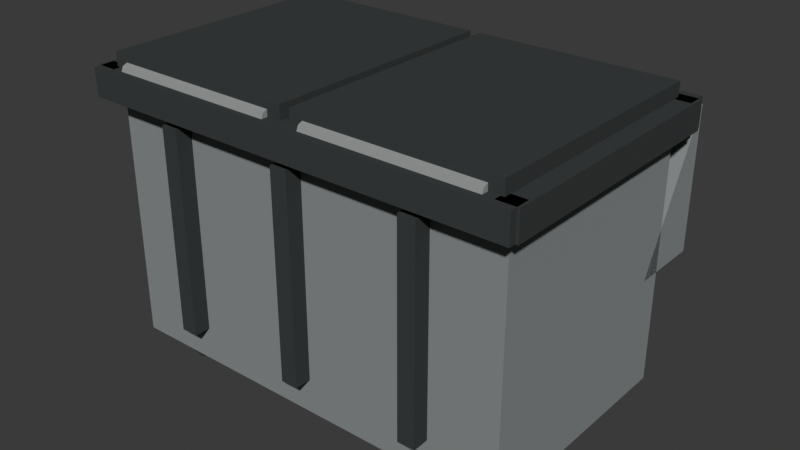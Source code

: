 # Source: dumpster_gray.blend  (saved by Blender 5.2.44; exported with 4.5.12 LTS)
import bpy
from mathutils import Matrix  # noqa: F401  (used for matrix-valued properties, if any)

bpy.ops.wm.read_factory_settings(use_empty=True)
scene = bpy.context.scene
scene.name = 'Scene'

# ---- materials (node trees are filled in below, after node groups)
mat_dark = bpy.data.materials.new('dark')
mat_dark.diffuse_color = (0.055, 0.06, 0.06, 1.0)
mat_dark.roughness = 0.9684
mat_gray = bpy.data.materials.new('gray')
mat_gray.diffuse_color = (0.25, 0.27, 0.27, 1.0)
mat_gray.roughness = 0.9684
mat_metal = bpy.data.materials.new('metal')
mat_metal.diffuse_color = (0.29, 0.31, 0.3, 1.0)
mat_metal.roughness = 0.9684

# ---- material node trees
mat_dark.use_nodes = True; mat_dark.node_tree.nodes.clear()
_N = mat_dark.node_tree.nodes; _L = mat_dark.node_tree.links
n0 = _N.new('ShaderNodeBsdfPrincipled'); n0.name = 'Principled BSDF'; n0.location = (0, 300)
n0.inputs[0].default_value = (0.055, 0.06, 0.06, 1.0)
n0.inputs[2].default_value = 0.9684
n0.inputs[10].default_value = 0.005
n0.inputs[13].default_value = 0.0
n1 = _N.new('ShaderNodeOutputMaterial'); n1.name = 'Material Output'; n1.location = (280, 300)
_L.new(n0.outputs[0], n1.inputs[0])
n1.is_active_output = True
mat_gray.use_nodes = True; mat_gray.node_tree.nodes.clear()
_N = mat_gray.node_tree.nodes; _L = mat_gray.node_tree.links
n0 = _N.new('ShaderNodeBsdfPrincipled'); n0.name = 'Principled BSDF'; n0.location = (0, 300)
n0.inputs[0].default_value = (0.25, 0.27, 0.27, 1.0)
n0.inputs[2].default_value = 0.9684
n0.inputs[10].default_value = 0.005
n0.inputs[13].default_value = 0.0
n1 = _N.new('ShaderNodeOutputMaterial'); n1.name = 'Material Output'; n1.location = (280, 300)
_L.new(n0.outputs[0], n1.inputs[0])
n1.is_active_output = True
mat_metal.use_nodes = True; mat_metal.node_tree.nodes.clear()
_N = mat_metal.node_tree.nodes; _L = mat_metal.node_tree.links
n0 = _N.new('ShaderNodeBsdfPrincipled'); n0.name = 'Principled BSDF'; n0.location = (0, 300)
n0.inputs[0].default_value = (0.29, 0.31, 0.3, 1.0)
n0.inputs[2].default_value = 0.9684
n0.inputs[10].default_value = 0.005
n0.inputs[13].default_value = 0.0
n1 = _N.new('ShaderNodeOutputMaterial'); n1.name = 'Material Output'; n1.location = (280, 300)
_L.new(n0.outputs[0], n1.inputs[0])
n1.is_active_output = True

# ---- world
world_world = bpy.data.worlds.new('World'); scene.world = world_world
world_world.use_nodes = True; world_world.node_tree.nodes.clear()
_N = world_world.node_tree.nodes; _L = world_world.node_tree.links
n0 = _N.new('ShaderNodeBackground'); n0.name = 'Background'; n0.location = (-200, 100)
n0.inputs[0].default_value = (0.05, 0.05, 0.05, 1.0)
n1 = _N.new('ShaderNodeOutputWorld'); n1.name = 'World Output'; n1.location = (200, 100)
_L.new(n0.outputs[0], n1.inputs[0])
n1.is_active_output = True
world_world.color = (0.055, 0.055, 0.055)

# ---- meshes
me_back_rib_1 = bpy.data.meshes.new('back_rib_1')
me_back_rib_1.from_pydata([(-0.8, 0.67, 0.32), (-0.7, 0.67, 0.32), (-0.7, 0.77, 0.32), (-0.8, 0.77, 0.32), (-0.8, 0.67, 1.5), (-0.7, 0.67, 1.5), (-0.7, 0.77, 1.5), (-0.8, 0.77, 1.5)], [], [(0, 3, 2, 1), (4, 5, 6, 7), (0, 1, 5, 4), (1, 2, 6, 5), (2, 3, 7, 6), (3, 0, 4, 7)])
me_back_rib_1.materials.append(mat_dark)
me_back_rib_1.update()
me_back_rib_2 = bpy.data.meshes.new('back_rib_2')
me_back_rib_2.from_pydata([(-0.05, 0.67, 0.32), (0.05, 0.67, 0.32), (0.05, 0.77, 0.32), (-0.05, 0.77, 0.32), (-0.05, 0.67, 1.5), (0.05, 0.67, 1.5), (0.05, 0.77, 1.5), (-0.05, 0.77, 1.5)], [], [(0, 3, 2, 1), (4, 5, 6, 7), (0, 1, 5, 4), (1, 2, 6, 5), (2, 3, 7, 6), (3, 0, 4, 7)])
me_back_rib_2.materials.append(mat_dark)
me_back_rib_2.update()
me_back_rib_3 = bpy.data.meshes.new('back_rib_3')
me_back_rib_3.from_pydata([(0.7, 0.67, 0.32), (0.8, 0.67, 0.32), (0.8, 0.77, 0.32), (0.7, 0.77, 0.32), (0.7, 0.67, 1.5), (0.8, 0.67, 1.5), (0.8, 0.77, 1.5), (0.7, 0.77, 1.5)], [], [(0, 3, 2, 1), (4, 5, 6, 7), (0, 1, 5, 4), (1, 2, 6, 5), (2, 3, 7, 6), (3, 0, 4, 7)])
me_back_rib_3.materials.append(mat_dark)
me_back_rib_3.update()
me_caster_1 = bpy.data.meshes.new('caster_1')
me_caster_1.from_pydata([(-0.82, -0.55, 0.1), (-0.8581, -0.55, 0.1919), (-0.95, -0.55, 0.23), (-1.042, -0.55, 0.1919), (-1.08, -0.55, 0.1), (-1.042, -0.55, 0.00808), (-0.95, -0.55, -0.03), (-0.8581, -0.55, 0.00808), (-0.82, -0.41, 0.1), (-0.8581, -0.41, 0.1919), (-0.95, -0.41, 0.23), (-1.042, -0.41, 0.1919), (-1.08, -0.41, 0.1), (-1.042, -0.41, 0.00808), (-0.95, -0.41, -0.03), (-0.8581, -0.41, 0.00808)], [], [(7, 6, 5, 4, 3, 2, 1, 0), (8, 9, 10, 11, 12, 13, 14, 15), (0, 1, 9, 8), (1, 2, 10, 9), (2, 3, 11, 10), (3, 4, 12, 11), (4, 5, 13, 12), (5, 6, 14, 13), (6, 7, 15, 14), (7, 0, 8, 15)])
me_caster_1.materials.append(mat_dark)
me_caster_1.update()
me_caster_2 = bpy.data.meshes.new('caster_2')
me_caster_2.from_pydata([(1.08, -0.55, 0.1), (1.042, -0.55, 0.1919), (0.95, -0.55, 0.23), (0.8581, -0.55, 0.1919), (0.82, -0.55, 0.1), (0.8581, -0.55, 0.00808), (0.95, -0.55, -0.03), (1.042, -0.55, 0.00808), (1.08, -0.41, 0.1), (1.042, -0.41, 0.1919), (0.95, -0.41, 0.23), (0.8581, -0.41, 0.1919), (0.82, -0.41, 0.1), (0.8581, -0.41, 0.00808), (0.95, -0.41, -0.03), (1.042, -0.41, 0.00808)], [], [(7, 6, 5, 4, 3, 2, 1, 0), (8, 9, 10, 11, 12, 13, 14, 15), (0, 1, 9, 8), (1, 2, 10, 9), (2, 3, 11, 10), (3, 4, 12, 11), (4, 5, 13, 12), (5, 6, 14, 13), (6, 7, 15, 14), (7, 0, 8, 15)])
me_caster_2.materials.append(mat_dark)
me_caster_2.update()
me_caster_3 = bpy.data.meshes.new('caster_3')
me_caster_3.from_pydata([(-0.82, 0.41, 0.1), (-0.8581, 0.41, 0.1919), (-0.95, 0.41, 0.23), (-1.042, 0.41, 0.1919), (-1.08, 0.41, 0.1), (-1.042, 0.41, 0.00808), (-0.95, 0.41, -0.03), (-0.8581, 0.41, 0.00808), (-0.82, 0.55, 0.1), (-0.8581, 0.55, 0.1919), (-0.95, 0.55, 0.23), (-1.042, 0.55, 0.1919), (-1.08, 0.55, 0.1), (-1.042, 0.55, 0.00808), (-0.95, 0.55, -0.03), (-0.8581, 0.55, 0.00808)], [], [(7, 6, 5, 4, 3, 2, 1, 0), (8, 9, 10, 11, 12, 13, 14, 15), (0, 1, 9, 8), (1, 2, 10, 9), (2, 3, 11, 10), (3, 4, 12, 11), (4, 5, 13, 12), (5, 6, 14, 13), (6, 7, 15, 14), (7, 0, 8, 15)])
me_caster_3.materials.append(mat_dark)
me_caster_3.update()
me_caster_4 = bpy.data.meshes.new('caster_4')
me_caster_4.from_pydata([(1.08, 0.41, 0.1), (1.042, 0.41, 0.1919), (0.95, 0.41, 0.23), (0.8581, 0.41, 0.1919), (0.82, 0.41, 0.1), (0.8581, 0.41, 0.00808), (0.95, 0.41, -0.03), (1.042, 0.41, 0.00808), (1.08, 0.55, 0.1), (1.042, 0.55, 0.1919), (0.95, 0.55, 0.23), (0.8581, 0.55, 0.1919), (0.82, 0.55, 0.1), (0.8581, 0.55, 0.00808), (0.95, 0.55, -0.03), (1.042, 0.55, 0.00808)], [], [(7, 6, 5, 4, 3, 2, 1, 0), (8, 9, 10, 11, 12, 13, 14, 15), (0, 1, 9, 8), (1, 2, 10, 9), (2, 3, 11, 10), (3, 4, 12, 11), (4, 5, 13, 12), (5, 6, 14, 13), (6, 7, 15, 14), (7, 0, 8, 15)])
me_caster_4.materials.append(mat_dark)
me_caster_4.update()
me_dumpster_body = bpy.data.meshes.new('dumpster_body')
me_dumpster_body.from_pydata([(-1.2, -0.675, 0.125), (1.2, -0.675, 0.125), (1.2, 0.675, 0.125), (-1.2, 0.675, 0.125), (-1.2, -0.675, 1.575), (1.2, -0.675, 1.575), (1.2, 0.675, 1.575), (-1.2, 0.675, 1.575)], [], [(0, 3, 2, 1), (4, 5, 6, 7), (0, 1, 5, 4), (1, 2, 6, 5), (2, 3, 7, 6), (3, 0, 4, 7)])
me_dumpster_body.materials.append(mat_gray)
me_dumpster_body.update()
me_fork_pocket_1 = bpy.data.meshes.new('fork_pocket_1')
me_fork_pocket_1.from_pydata([(-0.92, -0.97, 0.3), (-0.44, -0.97, 0.3), (-0.44, -0.85, 0.3), (-0.92, -0.85, 0.3), (-0.92, -0.97, 0.56), (-0.44, -0.97, 0.56), (-0.44, -0.85, 0.56), (-0.92, -0.85, 0.56)], [], [(0, 3, 2, 1), (4, 5, 6, 7), (0, 1, 5, 4), (1, 2, 6, 5), (2, 3, 7, 6), (3, 0, 4, 7)])
me_fork_pocket_1.materials.append(mat_dark)
me_fork_pocket_1.update()
me_fork_pocket_2 = bpy.data.meshes.new('fork_pocket_2')
me_fork_pocket_2.from_pydata([(0.44, -0.97, 0.3), (0.92, -0.97, 0.3), (0.92, -0.85, 0.3), (0.44, -0.85, 0.3), (0.44, -0.97, 0.56), (0.92, -0.97, 0.56), (0.92, -0.85, 0.56), (0.44, -0.85, 0.56)], [], [(0, 3, 2, 1), (4, 5, 6, 7), (0, 1, 5, 4), (1, 2, 6, 5), (2, 3, 7, 6), (3, 0, 4, 7)])
me_fork_pocket_2.materials.append(mat_dark)
me_fork_pocket_2.update()
me_front_rib_1 = bpy.data.meshes.new('front_rib_1')
me_front_rib_1.from_pydata([(-0.8, -0.95, 0.32), (-0.7, -0.95, 0.32), (-0.7, -0.83, 0.32), (-0.8, -0.83, 0.32), (-0.8, -0.95, 1.5), (-0.7, -0.95, 1.5), (-0.7, -0.83, 1.5), (-0.8, -0.83, 1.5)], [], [(0, 3, 2, 1), (4, 5, 6, 7), (0, 1, 5, 4), (1, 2, 6, 5), (2, 3, 7, 6), (3, 0, 4, 7)])
me_front_rib_1.materials.append(mat_dark)
me_front_rib_1.update()
me_front_rib_2 = bpy.data.meshes.new('front_rib_2')
me_front_rib_2.from_pydata([(-0.05, -0.95, 0.32), (0.05, -0.95, 0.32), (0.05, -0.83, 0.32), (-0.05, -0.83, 0.32), (-0.05, -0.95, 1.5), (0.05, -0.95, 1.5), (0.05, -0.83, 1.5), (-0.05, -0.83, 1.5)], [], [(0, 3, 2, 1), (4, 5, 6, 7), (0, 1, 5, 4), (1, 2, 6, 5), (2, 3, 7, 6), (3, 0, 4, 7)])
me_front_rib_2.materials.append(mat_dark)
me_front_rib_2.update()
me_front_rib_3 = bpy.data.meshes.new('front_rib_3')
me_front_rib_3.from_pydata([(0.7, -0.95, 0.32), (0.8, -0.95, 0.32), (0.8, -0.83, 0.32), (0.7, -0.83, 0.32), (0.7, -0.95, 1.5), (0.8, -0.95, 1.5), (0.8, -0.83, 1.5), (0.7, -0.83, 1.5)], [], [(0, 3, 2, 1), (4, 5, 6, 7), (0, 1, 5, 4), (1, 2, 6, 5), (2, 3, 7, 6), (3, 0, 4, 7)])
me_front_rib_3.materials.append(mat_dark)
me_front_rib_3.update()
me_front_slope = bpy.data.meshes.new('front_slope')
me_front_slope.from_pydata([(-1.2, -0.97, 0.77), (1.2, -0.97, 0.77), (1.2, -0.55, 0.77), (-1.2, -0.55, 0.77), (-1.2, -0.97, 1.59), (1.2, -0.97, 1.59)], [], [(0, 3, 2, 1), (0, 1, 5, 4), (1, 2, 5), (2, 3, 4, 5), (3, 0, 4)])
me_front_slope.materials.append(mat_gray)
me_front_slope.update()
me_hinge_1 = bpy.data.meshes.new('hinge_1')
me_hinge_1.from_pydata([(-1.11, 0.76, 1.67), (-1.11, 0.7366, 1.727), (-1.11, 0.68, 1.75), (-1.11, 0.6234, 1.727), (-1.11, 0.6, 1.67), (-1.11, 0.6234, 1.613), (-1.11, 0.68, 1.59), (-1.11, 0.7366, 1.613), (-0.11, 0.76, 1.67), (-0.11, 0.7366, 1.727), (-0.11, 0.68, 1.75), (-0.11, 0.6234, 1.727), (-0.11, 0.6, 1.67), (-0.11, 0.6234, 1.613), (-0.11, 0.68, 1.59), (-0.11, 0.7366, 1.613)], [], [(7, 6, 5, 4, 3, 2, 1, 0), (8, 9, 10, 11, 12, 13, 14, 15), (0, 1, 9, 8), (1, 2, 10, 9), (2, 3, 11, 10), (3, 4, 12, 11), (4, 5, 13, 12), (5, 6, 14, 13), (6, 7, 15, 14), (7, 0, 8, 15)])
me_hinge_1.materials.append(mat_metal)
me_hinge_1.update()
me_hinge_2 = bpy.data.meshes.new('hinge_2')
me_hinge_2.from_pydata([(0.11, 0.76, 1.67), (0.11, 0.7366, 1.727), (0.11, 0.68, 1.75), (0.11, 0.6234, 1.727), (0.11, 0.6, 1.67), (0.11, 0.6234, 1.613), (0.11, 0.68, 1.59), (0.11, 0.7366, 1.613), (1.11, 0.76, 1.67), (1.11, 0.7366, 1.727), (1.11, 0.68, 1.75), (1.11, 0.6234, 1.727), (1.11, 0.6, 1.67), (1.11, 0.6234, 1.613), (1.11, 0.68, 1.59), (1.11, 0.7366, 1.613)], [], [(7, 6, 5, 4, 3, 2, 1, 0), (8, 9, 10, 11, 12, 13, 14, 15), (0, 1, 9, 8), (1, 2, 10, 9), (2, 3, 11, 10), (3, 4, 12, 11), (4, 5, 13, 12), (5, 6, 14, 13), (6, 7, 15, 14), (7, 0, 8, 15)])
me_hinge_2.materials.append(mat_metal)
me_hinge_2.update()
me_lid_1 = bpy.data.meshes.new('lid_1')
me_lid_1.from_pydata([(-1.19, -0.71, 1.66), (-0.03, -0.71, 1.66), (-0.03, 0.71, 1.66), (-1.19, 0.71, 1.66), (-1.19, -0.71, 1.78), (-0.03, -0.71, 1.78), (-0.03, 0.71, 1.78), (-1.19, 0.71, 1.78)], [], [(0, 3, 2, 1), (4, 5, 6, 7), (0, 1, 5, 4), (1, 2, 6, 5), (2, 3, 7, 6), (3, 0, 4, 7)])
me_lid_1.materials.append(mat_dark)
me_lid_1.update()
me_lid_2 = bpy.data.meshes.new('lid_2')
me_lid_2.from_pydata([(0.03, -0.71, 1.66), (1.19, -0.71, 1.66), (1.19, 0.71, 1.66), (0.03, 0.71, 1.66), (0.03, -0.71, 1.78), (1.19, -0.71, 1.78), (1.19, 0.71, 1.78), (0.03, 0.71, 1.78)], [], [(0, 3, 2, 1), (4, 5, 6, 7), (0, 1, 5, 4), (1, 2, 6, 5), (2, 3, 7, 6), (3, 0, 4, 7)])
me_lid_2.materials.append(mat_dark)
me_lid_2.update()
me_top_rim_back = bpy.data.meshes.new('top_rim_back')
me_top_rim_back.from_pydata([(-1.275, 0.67, 1.54), (1.275, 0.67, 1.54), (1.275, 0.79, 1.54), (-1.275, 0.79, 1.54), (-1.275, 0.67, 1.7), (1.275, 0.67, 1.7), (1.275, 0.79, 1.7), (-1.275, 0.79, 1.7)], [], [(0, 3, 2, 1), (4, 5, 6, 7), (0, 1, 5, 4), (1, 2, 6, 5), (2, 3, 7, 6), (3, 0, 4, 7)])
me_top_rim_back.materials.append(mat_dark)
me_top_rim_back.update()
me_top_rim_front = bpy.data.meshes.new('top_rim_front')
me_top_rim_front.from_pydata([(-1.275, -0.79, 1.54), (1.275, -0.79, 1.54), (1.275, -0.67, 1.54), (-1.275, -0.67, 1.54), (-1.275, -0.79, 1.7), (1.275, -0.79, 1.7), (1.275, -0.67, 1.7), (-1.275, -0.67, 1.7)], [], [(0, 3, 2, 1), (4, 5, 6, 7), (0, 1, 5, 4), (1, 2, 6, 5), (2, 3, 7, 6), (3, 0, 4, 7)])
me_top_rim_front.materials.append(mat_dark)
me_top_rim_front.update()
me_top_rim_left = bpy.data.meshes.new('top_rim_left')
me_top_rim_left.from_pydata([(-1.29, -0.75, 1.54), (-1.17, -0.75, 1.54), (-1.17, 0.75, 1.54), (-1.29, 0.75, 1.54), (-1.29, -0.75, 1.7), (-1.17, -0.75, 1.7), (-1.17, 0.75, 1.7), (-1.29, 0.75, 1.7)], [], [(0, 3, 2, 1), (4, 5, 6, 7), (0, 1, 5, 4), (1, 2, 6, 5), (2, 3, 7, 6), (3, 0, 4, 7)])
me_top_rim_left.materials.append(mat_dark)
me_top_rim_left.update()
me_top_rim_right = bpy.data.meshes.new('top_rim_right')
me_top_rim_right.from_pydata([(1.17, -0.75, 1.54), (1.29, -0.75, 1.54), (1.29, 0.75, 1.54), (1.17, 0.75, 1.54), (1.17, -0.75, 1.7), (1.29, -0.75, 1.7), (1.29, 0.75, 1.7), (1.17, 0.75, 1.7)], [], [(0, 3, 2, 1), (4, 5, 6, 7), (0, 1, 5, 4), (1, 2, 6, 5), (2, 3, 7, 6), (3, 0, 4, 7)])
me_top_rim_right.materials.append(mat_dark)
me_top_rim_right.update()

# ---- objects
ob_back_rib_1 = bpy.data.objects.new('back_rib_1', me_back_rib_1)
ob_back_rib_2 = bpy.data.objects.new('back_rib_2', me_back_rib_2)
ob_back_rib_3 = bpy.data.objects.new('back_rib_3', me_back_rib_3)
ob_caster_1 = bpy.data.objects.new('caster_1', me_caster_1)
ob_caster_2 = bpy.data.objects.new('caster_2', me_caster_2)
ob_caster_3 = bpy.data.objects.new('caster_3', me_caster_3)
ob_caster_4 = bpy.data.objects.new('caster_4', me_caster_4)
ob_dumpster_body = bpy.data.objects.new('dumpster_body', me_dumpster_body)
ob_fork_pocket_1 = bpy.data.objects.new('fork_pocket_1', me_fork_pocket_1)
ob_fork_pocket_2 = bpy.data.objects.new('fork_pocket_2', me_fork_pocket_2)
ob_front_rib_1 = bpy.data.objects.new('front_rib_1', me_front_rib_1)
ob_front_rib_2 = bpy.data.objects.new('front_rib_2', me_front_rib_2)
ob_front_rib_3 = bpy.data.objects.new('front_rib_3', me_front_rib_3)
ob_front_slope = bpy.data.objects.new('front_slope', me_front_slope)
ob_hinge_1 = bpy.data.objects.new('hinge_1', me_hinge_1)
ob_hinge_2 = bpy.data.objects.new('hinge_2', me_hinge_2)
ob_lid_1 = bpy.data.objects.new('lid_1', me_lid_1)
ob_lid_2 = bpy.data.objects.new('lid_2', me_lid_2)
ob_top_rim_back = bpy.data.objects.new('top_rim_back', me_top_rim_back)
ob_top_rim_front = bpy.data.objects.new('top_rim_front', me_top_rim_front)
ob_top_rim_left = bpy.data.objects.new('top_rim_left', me_top_rim_left)
ob_top_rim_right = bpy.data.objects.new('top_rim_right', me_top_rim_right)

# ---- transforms, parenting, visibility, modifiers, constraints
ob_back_rib_1.location = (0.0, 0.0, 0.0)
ob_back_rib_1.rotation_euler = (0.0, -0.0, -3.142)
ob_back_rib_2.location = (0.0, 0.0, 0.0)
ob_back_rib_2.rotation_euler = (0.0, -0.0, -3.142)
ob_back_rib_3.location = (0.0, 0.0, 0.0)
ob_back_rib_3.rotation_euler = (0.0, -0.0, -3.142)
ob_caster_1.location = (0.0, 0.0, 0.0)
ob_caster_1.rotation_euler = (0.0, -0.0, -3.142)
ob_caster_2.location = (0.0, 0.0, 0.0)
ob_caster_2.rotation_euler = (0.0, -0.0, -3.142)
ob_caster_3.location = (0.0, 0.0, 0.0)
ob_caster_3.rotation_euler = (0.0, -0.0, -3.142)
ob_caster_4.location = (0.0, 0.0, 0.0)
ob_caster_4.rotation_euler = (0.0, -0.0, -3.142)
ob_dumpster_body.location = (0.0, 0.0, 0.0)
ob_dumpster_body.rotation_euler = (0.0, -0.0, -3.142)
ob_fork_pocket_1.location = (0.0, 0.0, 0.0)
ob_fork_pocket_1.rotation_euler = (0.0, -0.0, -3.142)
ob_fork_pocket_2.location = (0.0, 0.0, 0.0)
ob_fork_pocket_2.rotation_euler = (0.0, -0.0, -3.142)
ob_front_rib_1.location = (0.0, 0.0, 0.0)
ob_front_rib_1.rotation_euler = (0.0, -0.0, -3.142)
ob_front_rib_2.location = (0.0, 0.0, 0.0)
ob_front_rib_2.rotation_euler = (0.0, -0.0, -3.142)
ob_front_rib_3.location = (0.0, 0.0, 0.0)
ob_front_rib_3.rotation_euler = (0.0, -0.0, -3.142)
ob_front_slope.location = (0.0, 0.0, 0.0)
ob_front_slope.rotation_euler = (0.0, -0.0, -3.142)
ob_hinge_1.location = (0.0, 0.0, 0.0)
ob_hinge_1.rotation_euler = (0.0, -0.0, -3.142)
ob_hinge_2.location = (0.0, 0.0, 0.0)
ob_hinge_2.rotation_euler = (0.0, -0.0, -3.142)
ob_lid_1.location = (0.0, 0.0, 0.0)
ob_lid_1.rotation_euler = (0.0, -0.0, -3.142)
ob_lid_2.location = (0.0, 0.0, 0.0)
ob_lid_2.rotation_euler = (0.0, -0.0, -3.142)
ob_top_rim_back.location = (0.0, 0.0, 0.0)
ob_top_rim_back.rotation_euler = (0.0, -0.0, -3.142)
ob_top_rim_front.location = (0.0, 0.0, 0.0)
ob_top_rim_front.rotation_euler = (0.0, -0.0, -3.142)
ob_top_rim_left.location = (0.0, 0.0, 0.0)
ob_top_rim_left.rotation_euler = (0.0, -0.0, -3.142)
ob_top_rim_right.location = (0.0, 0.0, 0.0)
ob_top_rim_right.rotation_euler = (0.0, -0.0, -3.142)

# ---- collection membership
scene.collection.objects.link(ob_back_rib_1)
scene.collection.objects.link(ob_back_rib_2)
scene.collection.objects.link(ob_back_rib_3)
scene.collection.objects.link(ob_caster_1)
scene.collection.objects.link(ob_caster_2)
scene.collection.objects.link(ob_caster_3)
scene.collection.objects.link(ob_caster_4)
scene.collection.objects.link(ob_dumpster_body)
scene.collection.objects.link(ob_fork_pocket_1)
scene.collection.objects.link(ob_fork_pocket_2)
scene.collection.objects.link(ob_front_rib_1)
scene.collection.objects.link(ob_front_rib_2)
scene.collection.objects.link(ob_front_rib_3)
scene.collection.objects.link(ob_front_slope)
scene.collection.objects.link(ob_hinge_1)
scene.collection.objects.link(ob_hinge_2)
scene.collection.objects.link(ob_lid_1)
scene.collection.objects.link(ob_lid_2)
scene.collection.objects.link(ob_top_rim_back)
scene.collection.objects.link(ob_top_rim_front)
scene.collection.objects.link(ob_top_rim_left)
scene.collection.objects.link(ob_top_rim_right)

# ---- scene / render settings (as saved in the file)
scene.frame_start = 1; scene.frame_end = 250; scene.frame_set(1)
scene.render.engine = 'BLENDER_EEVEE_NEXT'
scene.render.bake_bias = 0.0
scene.render.bake_samples = 0
scene.render.compositor_device = 'GPU'
scene.eevee.use_volume_custom_range = False
scene.eevee.fast_gi_thickness_near = 0.1
scene.eevee.fast_gi_thickness_far = 0.0
scene.eevee.ray_tracing_options.screen_trace_thickness = 0.1
bpy.context.view_layer.update()

# ---- added for rendering (the .blend has no active camera and no usable light): camera, sun
cam_auto = bpy.data.cameras.new('AutoCamera')
cam_auto.lens = 50.0
cam_auto.sensor_width = 36.0
cam_auto.clip_end = 1000.0
ob_auto_camera = bpy.data.objects.new('AutoCamera', cam_auto)
scene.collection.objects.link(ob_auto_camera)
ob_auto_camera.location = (3.3398, -3.91777, 3.54684)
ob_auto_camera.rotation_euler = (1.09748, -7.21219e-08, 0.694738)
scene.camera = ob_auto_camera
light_auto_sun = bpy.data.lights.new('AutoSun', 'SUN')
light_auto_sun.energy = 3.0
light_auto_sun.angle = 0.0523599
ob_auto_sun = bpy.data.objects.new('AutoSun', light_auto_sun)
scene.collection.objects.link(ob_auto_sun)
ob_auto_sun.rotation_euler = (0.872665, 0.174533, 0.523599)
bpy.context.view_layer.update()
